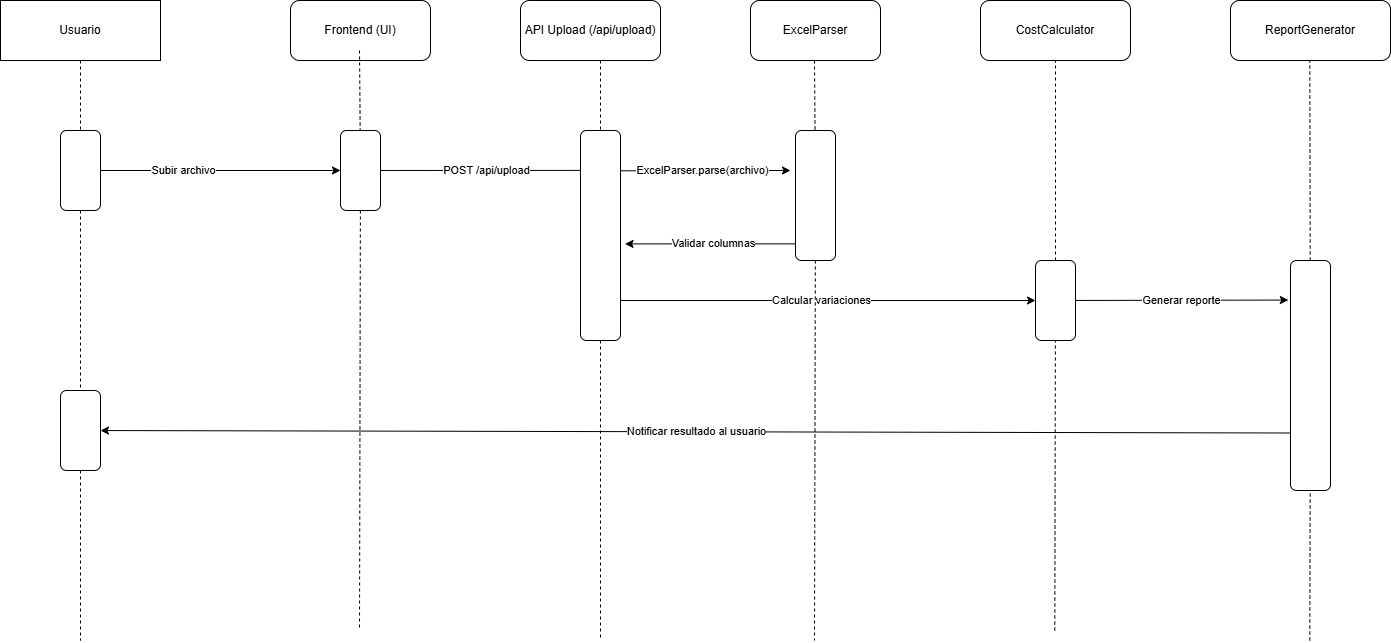

The diagram above was exported from draw.io. Its source (the exported page's mxGraphModel, read from the mxfile embedded in the PNG):
<mxGraphModel dx="2377" dy="1334" grid="1" gridSize="10" guides="1" tooltips="1" connect="1" arrows="1" fold="1" page="1" pageScale="1" pageWidth="850" pageHeight="1100" math="0" shadow="0">
  <root>
    <mxCell id="0" />
    <mxCell id="1" parent="0" />
    <mxCell id="HQwX1Z3AIGS2_nTMC4oy-2" style="edgeStyle=none;html=1;dashed=1;endArrow=none;endFill=0;" edge="1" parent="1" source="HQwX1Z3AIGS2_nTMC4oy-22">
      <mxGeometry relative="1" as="geometry">
        <mxPoint x="300" y="750" as="targetPoint" />
      </mxGeometry>
    </mxCell>
    <mxCell id="actor-usuario" value="Usuario" style="rounded=0;whiteSpace=wrap;html=1;" parent="1" vertex="1">
      <mxGeometry x="220" y="110" width="160" height="60" as="geometry" />
    </mxCell>
    <mxCell id="lifeline-frontend" value="Frontend (UI)" style="rounded=1;whiteSpace=wrap;html=1;" parent="1" vertex="1">
      <mxGeometry x="510" y="110" width="140" height="60" as="geometry" />
    </mxCell>
    <mxCell id="lifeline-backend" value="API Upload (/api/upload)" style="rounded=1;whiteSpace=wrap;html=1;" parent="1" vertex="1">
      <mxGeometry x="740" y="110" width="140" height="60" as="geometry" />
    </mxCell>
    <mxCell id="lifeline-parser" value="ExcelParser" style="rounded=1;whiteSpace=wrap;html=1;" parent="1" vertex="1">
      <mxGeometry x="970" y="110" width="130" height="60" as="geometry" />
    </mxCell>
    <mxCell id="lifeline-calculator" value="CostCalculator" style="rounded=1;whiteSpace=wrap;html=1;" parent="1" vertex="1">
      <mxGeometry x="1200" y="110" width="150" height="60" as="geometry" />
    </mxCell>
    <mxCell id="lifeline-report" value="ReportGenerator" style="rounded=1;whiteSpace=wrap;html=1;" parent="1" vertex="1">
      <mxGeometry x="1450" y="110" width="160" height="60" as="geometry" />
    </mxCell>
    <mxCell id="m1" value="Subir archivo" style="endArrow=classic;html=1;rounded=0;" parent="1" source="HQwX1Z3AIGS2_nTMC4oy-8" target="HQwX1Z3AIGS2_nTMC4oy-1" edge="1">
      <mxGeometry x="-0.2093" relative="1" as="geometry">
        <mxPoint x="150" y="280" as="sourcePoint" />
        <Array as="points">
          <mxPoint x="310" y="280" />
        </Array>
        <mxPoint as="offset" />
      </mxGeometry>
    </mxCell>
    <mxCell id="m2" value="POST /api/upload" style="endArrow=classic;html=1;rounded=0;entryX=0.25;entryY=0.19;entryDx=0;entryDy=0;entryPerimeter=0;" parent="1" source="HQwX1Z3AIGS2_nTMC4oy-1" target="HQwX1Z3AIGS2_nTMC4oy-10" edge="1">
      <mxGeometry relative="1" as="geometry">
        <mxPoint x="790" y="280" as="targetPoint" />
      </mxGeometry>
    </mxCell>
    <mxCell id="m3" value="ExcelParser.parse(archivo)" style="endArrow=classic;html=1;rounded=0;exitX=0.907;exitY=0.192;exitDx=0;exitDy=0;exitPerimeter=0;" parent="1" source="HQwX1Z3AIGS2_nTMC4oy-10" edge="1">
      <mxGeometry relative="1" as="geometry">
        <mxPoint x="1010" y="280" as="targetPoint" />
      </mxGeometry>
    </mxCell>
    <mxCell id="m4" value="Validar columnas" style="endArrow=classic;html=1;rounded=0;entryX=1.113;entryY=0.54;entryDx=0;entryDy=0;entryPerimeter=0;exitX=0.091;exitY=0.872;exitDx=0;exitDy=0;exitPerimeter=0;" parent="1" source="HQwX1Z3AIGS2_nTMC4oy-18" target="HQwX1Z3AIGS2_nTMC4oy-10" edge="1">
      <mxGeometry relative="1" as="geometry">
        <mxPoint x="1010" y="350" as="sourcePoint" />
        <mxPoint x="860" y="220" as="targetPoint" />
      </mxGeometry>
    </mxCell>
    <mxCell id="m5" value="Calcular variaciones" style="endArrow=classic;html=1;rounded=0;" parent="1" target="HQwX1Z3AIGS2_nTMC4oy-16" edge="1">
      <mxGeometry relative="1" as="geometry">
        <mxPoint x="830" y="410" as="sourcePoint" />
      </mxGeometry>
    </mxCell>
    <mxCell id="m6" value="Generar reporte" style="endArrow=classic;html=1;rounded=0;entryX=-0.054;entryY=0.172;entryDx=0;entryDy=0;entryPerimeter=0;" parent="1" source="HQwX1Z3AIGS2_nTMC4oy-16" target="HQwX1Z3AIGS2_nTMC4oy-20" edge="1">
      <mxGeometry relative="1" as="geometry" />
    </mxCell>
    <mxCell id="m7" value="Notificar resultado al usuario" style="endArrow=classic;html=1;rounded=0;exitX=0;exitY=0.75;exitDx=0;exitDy=0;" parent="1" source="HQwX1Z3AIGS2_nTMC4oy-20" target="HQwX1Z3AIGS2_nTMC4oy-22" edge="1">
      <mxGeometry relative="1" as="geometry">
        <mxPoint x="490" y="410" as="sourcePoint" />
        <mxPoint x="320" y="410" as="targetPoint" />
        <mxPoint as="offset" />
      </mxGeometry>
    </mxCell>
    <mxCell id="HQwX1Z3AIGS2_nTMC4oy-4" style="edgeStyle=none;html=1;dashed=1;endArrow=none;endFill=0;" edge="1" parent="1" source="HQwX1Z3AIGS2_nTMC4oy-1">
      <mxGeometry relative="1" as="geometry">
        <mxPoint x="579" y="740" as="targetPoint" />
        <mxPoint x="579" y="160" as="sourcePoint" />
      </mxGeometry>
    </mxCell>
    <mxCell id="HQwX1Z3AIGS2_nTMC4oy-5" style="edgeStyle=none;html=1;dashed=1;endArrow=none;endFill=0;" edge="1" parent="1" source="HQwX1Z3AIGS2_nTMC4oy-10">
      <mxGeometry relative="1" as="geometry">
        <mxPoint x="820" y="750" as="targetPoint" />
        <mxPoint x="820" y="170" as="sourcePoint" />
      </mxGeometry>
    </mxCell>
    <mxCell id="HQwX1Z3AIGS2_nTMC4oy-6" style="edgeStyle=none;html=1;dashed=1;endArrow=none;endFill=0;" edge="1" parent="1" source="HQwX1Z3AIGS2_nTMC4oy-18">
      <mxGeometry relative="1" as="geometry">
        <mxPoint x="1034" y="750" as="targetPoint" />
        <mxPoint x="1034" y="170" as="sourcePoint" />
      </mxGeometry>
    </mxCell>
    <mxCell id="HQwX1Z3AIGS2_nTMC4oy-7" value="" style="edgeStyle=none;html=1;dashed=1;endArrow=none;endFill=0;" edge="1" parent="1" source="HQwX1Z3AIGS2_nTMC4oy-20">
      <mxGeometry relative="1" as="geometry">
        <mxPoint x="1529.29" y="170" as="targetPoint" />
        <mxPoint x="1529.29" y="750" as="sourcePoint" />
      </mxGeometry>
    </mxCell>
    <mxCell id="HQwX1Z3AIGS2_nTMC4oy-9" value="" style="edgeStyle=none;html=1;dashed=1;endArrow=none;endFill=0;" edge="1" parent="1" source="actor-usuario" target="HQwX1Z3AIGS2_nTMC4oy-8">
      <mxGeometry relative="1" as="geometry">
        <mxPoint x="300" y="750" as="targetPoint" />
        <mxPoint x="300" y="170" as="sourcePoint" />
      </mxGeometry>
    </mxCell>
    <mxCell id="HQwX1Z3AIGS2_nTMC4oy-8" value="" style="rounded=1;whiteSpace=wrap;html=1;" vertex="1" parent="1">
      <mxGeometry x="280" y="240" width="40" height="80" as="geometry" />
    </mxCell>
    <mxCell id="HQwX1Z3AIGS2_nTMC4oy-11" value="" style="edgeStyle=none;html=1;dashed=1;endArrow=none;endFill=0;" edge="1" parent="1" target="HQwX1Z3AIGS2_nTMC4oy-10">
      <mxGeometry relative="1" as="geometry">
        <mxPoint x="820" y="750" as="targetPoint" />
        <mxPoint x="820" y="170" as="sourcePoint" />
      </mxGeometry>
    </mxCell>
    <mxCell id="HQwX1Z3AIGS2_nTMC4oy-10" value="" style="rounded=1;whiteSpace=wrap;html=1;" vertex="1" parent="1">
      <mxGeometry x="800" y="240" width="40" height="210" as="geometry" />
    </mxCell>
    <mxCell id="HQwX1Z3AIGS2_nTMC4oy-13" value="" style="edgeStyle=none;html=1;dashed=1;endArrow=none;endFill=0;" edge="1" parent="1" target="HQwX1Z3AIGS2_nTMC4oy-1">
      <mxGeometry relative="1" as="geometry">
        <mxPoint x="579" y="740" as="targetPoint" />
        <mxPoint x="579" y="160" as="sourcePoint" />
      </mxGeometry>
    </mxCell>
    <mxCell id="HQwX1Z3AIGS2_nTMC4oy-1" value="" style="rounded=1;whiteSpace=wrap;html=1;" vertex="1" parent="1">
      <mxGeometry x="560" y="240" width="40" height="80" as="geometry" />
    </mxCell>
    <mxCell id="HQwX1Z3AIGS2_nTMC4oy-15" value="" style="edgeStyle=none;html=1;dashed=1;endArrow=none;endFill=0;" edge="1" parent="1" source="HQwX1Z3AIGS2_nTMC4oy-16" target="lifeline-calculator">
      <mxGeometry relative="1" as="geometry">
        <mxPoint x="1274.29" y="160" as="targetPoint" />
        <mxPoint x="1274.29" y="740" as="sourcePoint" />
      </mxGeometry>
    </mxCell>
    <mxCell id="HQwX1Z3AIGS2_nTMC4oy-17" value="" style="edgeStyle=none;html=1;dashed=1;endArrow=none;endFill=0;" edge="1" parent="1" target="HQwX1Z3AIGS2_nTMC4oy-16">
      <mxGeometry relative="1" as="geometry">
        <mxPoint x="1275" y="170" as="targetPoint" />
        <mxPoint x="1274.29" y="740" as="sourcePoint" />
      </mxGeometry>
    </mxCell>
    <mxCell id="HQwX1Z3AIGS2_nTMC4oy-16" value="" style="rounded=1;whiteSpace=wrap;html=1;" vertex="1" parent="1">
      <mxGeometry x="1255" y="370" width="40" height="80" as="geometry" />
    </mxCell>
    <mxCell id="HQwX1Z3AIGS2_nTMC4oy-19" value="" style="edgeStyle=none;html=1;dashed=1;endArrow=none;endFill=0;" edge="1" parent="1" target="HQwX1Z3AIGS2_nTMC4oy-18">
      <mxGeometry relative="1" as="geometry">
        <mxPoint x="1034" y="750" as="targetPoint" />
        <mxPoint x="1034" y="170" as="sourcePoint" />
      </mxGeometry>
    </mxCell>
    <mxCell id="HQwX1Z3AIGS2_nTMC4oy-18" value="" style="rounded=1;whiteSpace=wrap;html=1;" vertex="1" parent="1">
      <mxGeometry x="1015" y="240" width="40" height="130" as="geometry" />
    </mxCell>
    <mxCell id="HQwX1Z3AIGS2_nTMC4oy-21" value="" style="edgeStyle=none;html=1;dashed=1;endArrow=none;endFill=0;" edge="1" parent="1" target="HQwX1Z3AIGS2_nTMC4oy-20">
      <mxGeometry relative="1" as="geometry">
        <mxPoint x="1529.29" y="170" as="targetPoint" />
        <mxPoint x="1529.29" y="750" as="sourcePoint" />
      </mxGeometry>
    </mxCell>
    <mxCell id="HQwX1Z3AIGS2_nTMC4oy-20" value="" style="rounded=1;whiteSpace=wrap;html=1;" vertex="1" parent="1">
      <mxGeometry x="1510" y="370" width="40" height="230" as="geometry" />
    </mxCell>
    <mxCell id="HQwX1Z3AIGS2_nTMC4oy-23" value="" style="edgeStyle=none;html=1;dashed=1;endArrow=none;endFill=0;" edge="1" parent="1" source="HQwX1Z3AIGS2_nTMC4oy-8" target="HQwX1Z3AIGS2_nTMC4oy-22">
      <mxGeometry relative="1" as="geometry">
        <mxPoint x="300" y="750" as="targetPoint" />
        <mxPoint x="300" y="320" as="sourcePoint" />
      </mxGeometry>
    </mxCell>
    <mxCell id="HQwX1Z3AIGS2_nTMC4oy-22" value="" style="rounded=1;whiteSpace=wrap;html=1;" vertex="1" parent="1">
      <mxGeometry x="280" y="500" width="40" height="80" as="geometry" />
    </mxCell>
  </root>
</mxGraphModel>